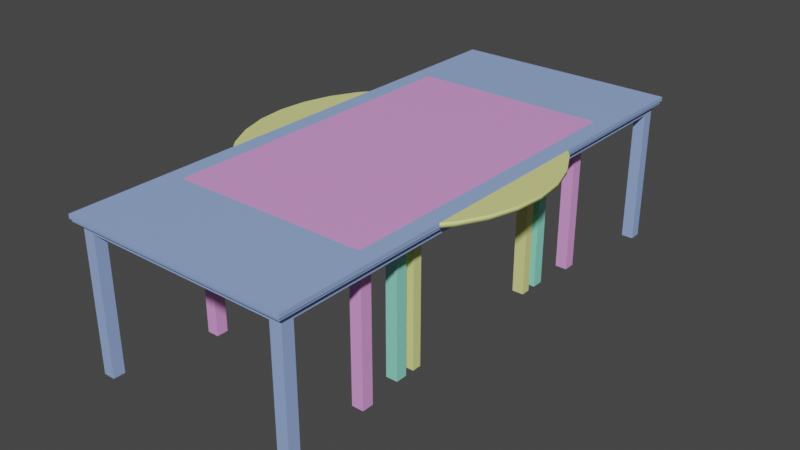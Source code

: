 # Source: Mesas.blend  (saved by Blender 2.92.15; exported with 4.5.12 LTS)
import bpy
from mathutils import Matrix  # noqa: F401  (used for matrix-valued properties, if any)

bpy.ops.wm.read_factory_settings(use_empty=True)
scene = bpy.context.scene
scene.name = 'Scene'

# ---- collections
col_collection = bpy.data.collections.new('Collection'); scene.collection.children.link(col_collection)

# ---- materials (node trees are filled in below, after node groups)
mat_mesa_redonda = bpy.data.materials.new('Mesa Redonda')
mat_mesa_redonda.use_transparent_shadow = False
mat_mesa_4_personas = bpy.data.materials.new('Mesa 4 Personas')
mat_mesa_4_personas.use_transparent_shadow = False
mat_mesa_6_personas = bpy.data.materials.new('Mesa 6 Personas')
mat_mesa_6_personas.use_transparent_shadow = False
mat_mesa_2_personas = bpy.data.materials.new('Mesa 2 Personas')
mat_mesa_2_personas.use_transparent_shadow = False
mat_mesa_2_personas.diffuse_color = (0.2803, 0.8, 0.6256, 1.0)
mat_mesa_2_personas.roughness = 0.5

# ---- material node trees
mat_mesa_redonda.use_nodes = True; mat_mesa_redonda.node_tree.nodes.clear()
_N = mat_mesa_redonda.node_tree.nodes; _L = mat_mesa_redonda.node_tree.links
n0 = _N.new('ShaderNodeBsdfPrincipled'); n0.name = 'Principled BSDF'; n0.location = (10, 300)
n0.distribution = 'GGX'
n0.subsurface_method = 'BURLEY'
n0.inputs[0].default_value = (0.783, 0.8, 0.2918, 1.0)
n0.inputs[3].default_value = 1.45
n0.inputs[27].default_value = (0.0, 0.0, 0.0, 1.0)
n0.inputs[28].default_value = 1.0
n1 = _N.new('ShaderNodeOutputMaterial'); n1.name = 'Material Output'; n1.location = (300, 300)
_L.new(n0.outputs[0], n1.inputs[0])
n1.is_active_output = True
mat_mesa_4_personas.use_nodes = True; mat_mesa_4_personas.node_tree.nodes.clear()
_N = mat_mesa_4_personas.node_tree.nodes; _L = mat_mesa_4_personas.node_tree.links
n0 = _N.new('ShaderNodeBsdfPrincipled'); n0.name = 'Principled BSDF'; n0.location = (10, 300)
n0.distribution = 'GGX'
n0.subsurface_method = 'BURLEY'
n0.inputs[0].default_value = (0.8, 0.3479, 0.791, 1.0)
n0.inputs[3].default_value = 1.45
n0.inputs[27].default_value = (0.0, 0.0, 0.0, 1.0)
n0.inputs[28].default_value = 1.0
n1 = _N.new('ShaderNodeOutputMaterial'); n1.name = 'Material Output'; n1.location = (300, 300)
_L.new(n0.outputs[0], n1.inputs[0])
n1.is_active_output = True
mat_mesa_6_personas.use_nodes = True; mat_mesa_6_personas.node_tree.nodes.clear()
_N = mat_mesa_6_personas.node_tree.nodes; _L = mat_mesa_6_personas.node_tree.links
n0 = _N.new('ShaderNodeBsdfPrincipled'); n0.name = 'Principled BSDF'; n0.location = (10, 300)
n0.distribution = 'GGX'
n0.subsurface_method = 'BURLEY'
n0.inputs[0].default_value = (0.306, 0.438, 0.8, 1.0)
n0.inputs[3].default_value = 1.45
n0.inputs[27].default_value = (0.0, 0.0, 0.0, 1.0)
n0.inputs[28].default_value = 1.0
n1 = _N.new('ShaderNodeOutputMaterial'); n1.name = 'Material Output'; n1.location = (300, 300)
_L.new(n0.outputs[0], n1.inputs[0])
n1.is_active_output = True
mat_mesa_2_personas.use_nodes = True; mat_mesa_2_personas.node_tree.nodes.clear()
_N = mat_mesa_2_personas.node_tree.nodes; _L = mat_mesa_2_personas.node_tree.links
n0 = _N.new('ShaderNodeBsdfPrincipled'); n0.name = 'Principled BSDF'; n0.location = (10, 300)
n0.distribution = 'GGX'
n0.subsurface_method = 'BURLEY'
n0.inputs[0].default_value = (0.2803, 0.8, 0.6256, 1.0)
n0.inputs[3].default_value = 1.45
n0.inputs[27].default_value = (0.0, 0.0, 0.0, 1.0)
n0.inputs[28].default_value = 1.0
n1 = _N.new('ShaderNodeOutputMaterial'); n1.name = 'Material Output'; n1.location = (300, 300)
n2 = _N.new('ShaderNodeNormalMap'); n2.name = 'Normal Map'; n2.location = (-300, -300)
n2.label = 'Normal/Map'
n2.inputs[0].default_value = 0.0
_L.new(n0.outputs[0], n1.inputs[0])
_L.new(n2.outputs[0], n0.inputs[5])
n1.is_active_output = True

# ---- world
world_world = bpy.data.worlds.new('World'); scene.world = world_world
world_world.use_nodes = True; world_world.node_tree.nodes.clear()
_N = world_world.node_tree.nodes; _L = world_world.node_tree.links
n0 = _N.new('ShaderNodeOutputWorld'); n0.name = 'World Output'; n0.location = (300, 300)
n1 = _N.new('ShaderNodeBackground'); n1.name = 'Background'; n1.location = (10, 300)
n1.inputs[0].default_value = (0.05088, 0.05088, 0.05088, 1.0)
_L.new(n1.outputs[0], n0.inputs[0])
n0.is_active_output = True
world_world.color = (0.05088, 0.05088, 0.05088)
world_world.use_sun_shadow = False
world_world.sun_shadow_jitter_overblur = 0.0

# ---- meshes
me_cube = bpy.data.meshes.new('Cube')
me_cube.from_pydata([(-0.4244, -0.4245, 0.7187), (-0.4244, 0.4245, 0.7187), (0.4244, -0.4245, 0.7187), (0.4244, 0.4245, 0.7187), (-0.401, 0.4011, 0.7059), (-0.401, -0.4011, 0.7059), (0.401, 0.4011, 0.7059), (0.401, -0.4011, 0.7059), (-0.4244, 0.4245, 0.7059), (-0.4244, -0.4245, 0.7059), (0.4244, 0.4245, 0.7059), (0.4244, -0.4245, 0.7059), (-0.401, -0.3574, 0.03872), (-0.384, 0.3841, 0.6674), (-0.401, -0.3574, 0.6674), (0.384, -0.3841, 0.6674), (-0.401, 0.4011, 0.7187), (-0.401, -0.4011, 0.7187), (0.401, 0.4011, 0.7187), (0.401, -0.4011, 0.7187), (-0.401, -0.4011, 0.03872), (-0.384, -0.3841, 0.6674), (-0.401, -0.4011, 0.6674), (0.384, 0.3841, 0.6674), (-0.3466, -0.4011, 0.03872), (-0.3466, -0.4011, 0.6674), (-0.3466, -0.3574, 0.03872), (-0.3466, -0.3574, 0.6674), (0.3466, -0.3574, 0.03872), (0.3466, -0.3574, 0.6674), (0.3466, -0.4011, 0.03872), (0.3466, -0.4011, 0.6674), (0.401, -0.4011, 0.03872), (0.401, -0.4011, 0.6674), (0.401, -0.3574, 0.03872), (0.401, -0.3574, 0.6674), (-0.401, 0.4011, 0.03872), (-0.401, 0.4011, 0.6674), (-0.401, 0.3574, 0.03872), (-0.401, 0.3574, 0.6674), (-0.3466, 0.3574, 0.03872), (-0.3466, 0.3574, 0.6674), (-0.3466, 0.4011, 0.03872), (-0.3466, 0.4011, 0.6674), (0.3466, 0.4011, 0.03872), (0.3466, 0.4011, 0.6674), (0.3466, 0.3574, 0.03872), (0.3466, 0.3574, 0.6674), (0.401, 0.3574, 0.03872), (0.401, 0.3574, 0.6674), (0.401, 0.4011, 0.03872), (0.401, 0.4011, 0.6674), (-0.401, 0.4011, 0.6674), (-0.401, -0.4011, 0.6674), (0.401, -0.4011, 0.6674), (0.401, 0.4011, 0.6674), (-0.384, 0.3841, 0.7187), (-0.384, -0.3841, 0.7187), (0.384, -0.3841, 0.7187), (0.384, 0.3841, 0.7187), (0.0, 0.685, 0.7187), (0.0, 0.685, 0.7387), (0.1336, 0.6718, 0.7187), (0.1336, 0.6718, 0.7387), (0.2621, 0.6329, 0.7187), (0.2621, 0.6329, 0.7387), (0.3806, 0.5696, 0.7187), (0.3806, 0.5696, 0.7387), (0.4844, 0.4844, 0.7187), (0.4844, 0.4844, 0.7387), (0.5696, 0.3806, 0.7187), (0.5696, 0.3806, 0.7387), (0.6329, 0.2621, 0.7187), (0.6329, 0.2621, 0.7387), (0.6718, 0.1336, 0.7187), (0.6718, 0.1336, 0.7387), (0.685, 5.172e-08, 0.7187), (0.685, 5.172e-08, 0.7387), (0.6718, -0.1336, 0.7187), (0.6718, -0.1336, 0.7387), (0.6329, -0.2621, 0.7187), (0.6329, -0.2621, 0.7387), (0.5696, -0.3806, 0.7187), (0.5696, -0.3806, 0.7387), (0.4844, -0.4844, 0.7187), (0.4844, -0.4844, 0.7387), (0.3806, -0.5696, 0.7187), (0.3806, -0.5696, 0.7387), (0.2621, -0.6329, 0.7187), (0.2621, -0.6329, 0.7387), (0.1336, -0.6718, 0.7187), (0.1336, -0.6718, 0.7387), (-2.232e-07, -0.685, 0.7187), (-2.232e-07, -0.685, 0.7387), (-0.1336, -0.6718, 0.7187), (-0.1336, -0.6718, 0.7387), (-0.2621, -0.6329, 0.7187), (-0.2621, -0.6329, 0.7387), (-0.3806, -0.5696, 0.7187), (-0.3806, -0.5696, 0.7387), (-0.4844, -0.4844, 0.7187), (-0.4844, -0.4844, 0.7387), (-0.5696, -0.3806, 0.7187), (-0.5696, -0.3806, 0.7387), (-0.6329, -0.2621, 0.7187), (-0.6329, -0.2621, 0.7387), (-0.6718, -0.1336, 0.7187), (-0.6718, -0.1336, 0.7387), (-0.685, 6.614e-07, 0.7187), (-0.685, 6.614e-07, 0.7387), (-0.6718, 0.1336, 0.7187), (-0.6718, 0.1336, 0.7387), (-0.6329, 0.2621, 0.7187), (-0.6329, 0.2621, 0.7387), (-0.5696, 0.3806, 0.7187), (-0.5696, 0.3806, 0.7387), (-0.4844, 0.4844, 0.7187), (-0.4844, 0.4844, 0.7387), (-0.3806, 0.5696, 0.7187), (-0.3806, 0.5696, 0.7387), (-0.2621, 0.6329, 0.7187), (-0.2621, 0.6329, 0.7387), (-0.1336, 0.6718, 0.7187), (-0.1336, 0.6718, 0.7387)], [], [(0, 1, 8, 9), (6, 7, 19, 18), (2, 0, 9, 11), (1, 3, 10, 8), (3, 2, 11, 10), (4, 5, 9, 8), (6, 4, 8, 10), (7, 6, 10, 11), (5, 7, 11, 9), (12, 26, 24, 20), (5, 4, 16, 17), (7, 5, 17, 19), (4, 6, 18, 16), (17, 16, 52, 53), (24, 25, 22, 20), (12, 14, 27, 26), (21, 13, 56, 57), (18, 19, 54, 55), (26, 27, 25, 24), (20, 22, 14, 12), (16, 18, 55, 52), (19, 17, 53, 54), (28, 34, 32, 30), (32, 33, 31, 30), (28, 29, 35, 34), (34, 35, 33, 32), (30, 31, 29, 28), (36, 42, 40, 38), (40, 41, 39, 38), (36, 37, 43, 42), (42, 43, 41, 40), (38, 39, 37, 36), (44, 50, 48, 46), (48, 49, 47, 46), (44, 45, 51, 50), (50, 51, 49, 48), (46, 47, 45, 44), (13, 21, 53, 52), (15, 23, 55, 54), (21, 15, 54, 53), (23, 13, 52, 55), (13, 23, 59, 56), (23, 15, 58, 59), (15, 21, 57, 58), (60, 61, 63, 62), (62, 63, 65, 64), (64, 65, 67, 66), (66, 67, 69, 68), (68, 69, 71, 70), (70, 71, 73, 72), (72, 73, 75, 74), (74, 75, 77, 76), (76, 77, 79, 78), (78, 79, 81, 80), (80, 81, 83, 82), (82, 83, 85, 84), (84, 85, 87, 86), (86, 87, 89, 88), (88, 89, 91, 90), (90, 91, 93, 92), (92, 93, 95, 94), (94, 95, 97, 96), (96, 97, 99, 98), (98, 99, 101, 100), (100, 101, 103, 102), (102, 103, 105, 104), (104, 105, 107, 106), (106, 107, 109, 108), (108, 109, 111, 110), (110, 111, 113, 112), (112, 113, 115, 114), (114, 115, 117, 116), (116, 117, 119, 118), (118, 119, 121, 120), (63, 61, 123, 121, 119, 117, 115, 113, 111, 109, 107, 105, 103, 101, 99, 97, 95, 93, 91, 89, 87, 85, 83, 81, 79, 77, 75, 73, 71, 69, 67, 65), (120, 121, 123, 122), (122, 123, 61, 60), (60, 62, 64, 66, 68, 70, 72, 74, 76, 78, 80, 82, 84, 86, 88, 90, 92, 94, 96, 98, 100, 102, 104, 106, 108, 110, 112, 114, 116, 118, 120, 122)])
me_cube.polygons.foreach_set('use_smooth', [0, 0, 0, 0, 0, 0, 0, 0, 0, 0, 0, 0, 0, 0, 0, 0, 0, 0, 0, 0, 0, 0, 0, 0, 0, 0, 0, 0, 0, 0, 0, 0, 0, 0, 0, 0, 0, 0, 0, 0, 0, 0, 0, 0, 1, 1, 1, 1, 1, 1, 1, 1, 1, 1, 1, 1, 1, 1, 1, 1, 1, 1, 1, 1, 1, 1, 1, 1, 1, 1, 1, 1, 1, 1, 0, 1, 1, 0])
_uv = me_cube.uv_layers.new(name='UVMap')
_uv.uv.foreach_set('vector', [0.9998, 0.2862, 0.9998, 0.5722, 0.9949, 0.5722, 0.9949, 0.2862, 0.04518, 0.4859, 0.04518, 0.7562, 0.04046, 0.7562, 0.04046, 0.4859, 0.9998, 0.0001521, 0.9998, 0.2862, 0.9949, 0.2862, 0.9949, 0.000163, 0.9998, 0.5722, 0.9998, 0.8583, 0.9949, 0.8583, 0.9949, 0.5722, 0.05804, 0.478, 0.05804, 0.7641, 0.05305, 0.7641, 0.05305, 0.478, 0.987, 0.5644, 0.987, 0.2941, 0.9949, 0.2862, 0.9949, 0.5722, 0.987, 0.8504, 0.987, 0.5801, 0.9949, 0.5722, 0.9949, 0.8583, 0.04518, 0.7562, 0.04518, 0.4859, 0.05305, 0.478, 0.05305, 0.7641, 0.987, 0.2783, 0.987, 0.008033, 0.9949, 0.000163, 0.9949, 0.2862, 0.4066, 0.478, 0.4251, 0.478, 0.4251, 0.4929, 0.4066, 0.4929, 0.987, 0.2941, 0.987, 0.5644, 0.9823, 0.5644, 0.9823, 0.2941, 0.987, 0.008033, 0.987, 0.2783, 0.9823, 0.2783, 0.9823, 0.00804, 0.987, 0.5801, 0.987, 0.8504, 0.9823, 0.8504, 0.9823, 0.5801, 0.9823, 0.2941, 0.9823, 0.5644, 0.965, 0.5644, 0.965, 0.2941, 0.4066, 0.5114, 0.1926, 0.5114, 0.1926, 0.4929, 0.4066, 0.4929, 0.4066, 0.5448, 0.1926, 0.5448, 0.1926, 0.5263, 0.4066, 0.5263, 0.9592, 0.2998, 0.9592, 0.5586, 0.942, 0.5586, 0.942, 0.2998, 0.04046, 0.4859, 0.04046, 0.7562, 0.02318, 0.7562, 0.02318, 0.4859, 0.4066, 0.5263, 0.1926, 0.5263, 0.1926, 0.5114, 0.4066, 0.5114, 0.4066, 0.4929, 0.1926, 0.4929, 0.1926, 0.478, 0.4066, 0.478, 0.9823, 0.5801, 0.9823, 0.8504, 0.965, 0.8504, 0.965, 0.5801, 0.9823, 0.00804, 0.9823, 0.2783, 0.965, 0.2783, 0.965, 0.008039, 0.1252, 0.6919, 0.1252, 0.7105, 0.1103, 0.7105, 0.1103, 0.6919, 0.09176, 0.6919, 0.09176, 0.478, 0.1103, 0.478, 0.1103, 0.6919, 0.05835, 0.6919, 0.05835, 0.478, 0.07687, 0.478, 0.07687, 0.6919, 0.07687, 0.6919, 0.07687, 0.478, 0.09176, 0.478, 0.09176, 0.6919, 0.1103, 0.6919, 0.1103, 0.478, 0.1252, 0.478, 0.1252, 0.6919, 0.4066, 0.5451, 0.4251, 0.5451, 0.4251, 0.56, 0.4066, 0.56, 0.4066, 0.5786, 0.1926, 0.5786, 0.1926, 0.56, 0.4066, 0.56, 0.4066, 0.612, 0.1926, 0.612, 0.1926, 0.5934, 0.4066, 0.5934, 0.4066, 0.5934, 0.1926, 0.5934, 0.1926, 0.5786, 0.4066, 0.5786, 0.4066, 0.56, 0.1926, 0.56, 0.1926, 0.5451, 0.4066, 0.5451, 0.1923, 0.6919, 0.1923, 0.7105, 0.1774, 0.7105, 0.1774, 0.6919, 0.1589, 0.6919, 0.1589, 0.478, 0.1774, 0.478, 0.1774, 0.6919, 0.1255, 0.6919, 0.1255, 0.478, 0.144, 0.478, 0.144, 0.6919, 0.144, 0.6919, 0.144, 0.478, 0.1589, 0.478, 0.1589, 0.6919, 0.1774, 0.6919, 0.1774, 0.478, 0.1923, 0.478, 0.1923, 0.6919, 0.9592, 0.5586, 0.9592, 0.2998, 0.965, 0.2941, 0.965, 0.5644, 0.01743, 0.7505, 0.01743, 0.4916, 0.02318, 0.4859, 0.02318, 0.7562, 0.9592, 0.2726, 0.9592, 0.01379, 0.965, 0.008039, 0.965, 0.2783, 0.9592, 0.8447, 0.9592, 0.5859, 0.965, 0.5801, 0.965, 0.8504, 0.9592, 0.5859, 0.9592, 0.8447, 0.9419, 0.8447, 0.9419, 0.5859, 0.01743, 0.4916, 0.01743, 0.7505, 0.0001521, 0.7505, 0.0001522, 0.4916, 0.9592, 0.01379, 0.9592, 0.2726, 0.9419, 0.2726, 0.9419, 0.01379, 0.9348, 0.2161, 0.9416, 0.2161, 0.9416, 0.2618, 0.9348, 0.2618, 0.9348, 0.2618, 0.9415, 0.2631, 0.9326, 0.3079, 0.9259, 0.3066, 0.9259, 0.3066, 0.9322, 0.3092, 0.9147, 0.3514, 0.9084, 0.3488, 0.9084, 0.3488, 0.9141, 0.3526, 0.8887, 0.3906, 0.8831, 0.3868, 0.8831, 0.3868, 0.8879, 0.3916, 0.8556, 0.4239, 0.8507, 0.4191, 0.8507, 0.4191, 0.8545, 0.4248, 0.8165, 0.4502, 0.8127, 0.4445, 0.8127, 0.4445, 0.8154, 0.4508, 0.7731, 0.4683, 0.7705, 0.462, 0.7705, 0.462, 0.7719, 0.4687, 0.727, 0.4776, 0.7257, 0.4709, 0.7257, 0.4709, 0.7257, 0.4777, 0.68, 0.4777, 0.68, 0.4709, 0.68, 0.4709, 0.6787, 0.4776, 0.6339, 0.4687, 0.6352, 0.462, 0.6352, 0.462, 0.6326, 0.4683, 0.5904, 0.4508, 0.593, 0.4445, 0.593, 0.4445, 0.5892, 0.4502, 0.5512, 0.4248, 0.555, 0.4191, 0.555, 0.4191, 0.5502, 0.4239, 0.5179, 0.3916, 0.5227, 0.3868, 0.5227, 0.3868, 0.517, 0.3906, 0.4916, 0.3526, 0.4973, 0.3488, 0.4973, 0.3488, 0.491, 0.3514, 0.4735, 0.3092, 0.4798, 0.3066, 0.4798, 0.3066, 0.4731, 0.3079, 0.4642, 0.2631, 0.4709, 0.2618, 0.4709, 0.2618, 0.4641, 0.2618, 0.4641, 0.2161, 0.4709, 0.2161, 0.4709, 0.2161, 0.4642, 0.2148, 0.4731, 0.1699, 0.4798, 0.1713, 0.4798, 0.1713, 0.4735, 0.1687, 0.491, 0.1264, 0.4973, 0.129, 0.4973, 0.129, 0.4916, 0.1253, 0.517, 0.08727, 0.5227, 0.09106, 0.5227, 0.09106, 0.5179, 0.08624, 0.5502, 0.05393, 0.555, 0.05874, 0.555, 0.05874, 0.5512, 0.05309, 0.5892, 0.0277, 0.593, 0.03336, 0.593, 0.03336, 0.5904, 0.02707, 0.6326, 0.009585, 0.6352, 0.01587, 0.6352, 0.01587, 0.6339, 0.009197, 0.6787, 0.0002828, 0.68, 0.006958, 0.68, 0.006958, 0.68, 0.0001521, 0.7257, 0.0001521, 0.7257, 0.006958, 0.7257, 0.006958, 0.727, 0.0002829, 0.7719, 0.009197, 0.7705, 0.01587, 0.7705, 0.01587, 0.7731, 0.009585, 0.8154, 0.02707, 0.8127, 0.03336, 0.8127, 0.03336, 0.8165, 0.0277, 0.8545, 0.05309, 0.8507, 0.05875, 0.8507, 0.05875, 0.8556, 0.05393, 0.8879, 0.08624, 0.8831, 0.09106, 0.8831, 0.09106, 0.8887, 0.08727, 0.9141, 0.1253, 0.9084, 0.129, 0.0001521, 0.2618, 0.0001521, 0.2161, 0.009066, 0.1713, 0.02655, 0.129, 0.05194, 0.09106, 0.08425, 0.05874, 0.1222, 0.03336, 0.1645, 0.01587, 0.2093, 0.006958, 0.255, 0.006958, 0.2998, 0.01587, 0.342, 0.03336, 0.38, 0.05874, 0.4123, 0.09106, 0.4377, 0.129, 0.4552, 0.1713, 0.4641, 0.2161, 0.4641, 0.2618, 0.4552, 0.3066, 0.4377, 0.3488, 0.4123, 0.3868, 0.38, 0.4191, 0.342, 0.4445, 0.2998, 0.462, 0.255, 0.4709, 0.2093, 0.4709, 0.1645, 0.462, 0.1222, 0.4445, 0.08425, 0.4191, 0.05194, 0.3868, 0.02655, 0.3488, 0.009067, 0.3066, 0.9084, 0.129, 0.9147, 0.1264, 0.9322, 0.1687, 0.9259, 0.1713, 0.9259, 0.1713, 0.9326, 0.1699, 0.9415, 0.2148, 0.9348, 0.2161, 0.9348, 0.2161, 0.9348, 0.2618, 0.9259, 0.3066, 0.9084, 0.3488, 0.8831, 0.3868, 0.8507, 0.4191, 0.8127, 0.4445, 0.7705, 0.462, 0.7257, 0.4709, 0.68, 0.4709, 0.6352, 0.462, 0.593, 0.4445, 0.555, 0.4191, 0.5227, 0.3868, 0.4973, 0.3488, 0.4798, 0.3066, 0.4709, 0.2618, 0.4709, 0.2161, 0.4798, 0.1713, 0.4973, 0.129, 0.5227, 0.09106, 0.555, 0.05874, 0.593, 0.03336, 0.6352, 0.01587, 0.68, 0.006958, 0.7257, 0.006958, 0.7705, 0.01587, 0.8127, 0.03336, 0.8507, 0.05875, 0.8831, 0.09106, 0.9084, 0.129, 0.9259, 0.1713])
me_cube.materials.append(mat_mesa_redonda)
me_cube.use_remesh_fix_poles = True
me_cube.use_remesh_preserve_attributes = False
me_cube.use_mirror_vertex_groups = False
me_cube.update()
me_cube_001 = bpy.data.meshes.new('Cube.001')
me_cube_001.from_pydata([(-0.4492, -0.7521, 0.68), (-0.4548, -0.7592, 0.7), (-0.4492, 0.7524, 0.68), (-0.4548, 0.7594, 0.7), (0.4485, -0.7521, 0.68), (0.4542, -0.7592, 0.7), (0.4485, 0.7524, 0.68), (0.4542, 0.7594, 0.7), (-0.4548, 0.7594, 0.68), (-0.4548, -0.7592, 0.68), (0.4542, 0.7594, 0.68), (0.4542, -0.7592, 0.68), (-0.4258, 0.7234, 0.6672), (-0.4258, -0.7231, 0.6672), (0.4252, 0.7234, 0.6672), (0.4252, -0.7231, 0.6672), (-0.4492, 0.7524, 0.6672), (-0.4492, -0.7521, 0.6672), (0.4485, 0.7524, 0.6672), (0.4485, -0.7521, 0.6672), (-0.4258, -0.6687, 3.725e-09), (-0.4088, 0.7022, 0.6287), (-0.4258, -0.6687, 0.6287), (0.4081, -0.7019, 0.6287), (-0.4258, 0.7234, 0.68), (-0.4258, -0.7231, 0.68), (0.4252, 0.7234, 0.68), (0.4252, -0.7231, 0.68), (-0.4258, -0.7231, 3.725e-09), (-0.4088, -0.7019, 0.6287), (-0.4258, -0.7231, 0.6287), (0.4081, 0.7022, 0.6287), (-0.3714, -0.7231, 3.725e-09), (-0.3714, -0.7231, 0.6287), (-0.3714, -0.6687, 3.725e-09), (-0.3714, -0.6687, 0.6287), (0.3707, -0.6687, 3.725e-09), (0.3707, -0.6687, 0.6287), (0.3707, -0.7231, 3.725e-09), (0.3707, -0.7231, 0.6287), (0.4252, -0.7231, 3.725e-09), (0.4252, -0.7231, 0.6287), (0.4252, -0.6687, 3.725e-09), (0.4252, -0.6687, 0.6287), (-0.4258, 0.7234, 3.725e-09), (-0.4258, 0.7234, 0.6287), (-0.4258, 0.669, 3.725e-09), (-0.4258, 0.669, 0.6287), (-0.3714, 0.669, 3.725e-09), (-0.3714, 0.669, 0.6287), (-0.3714, 0.7234, 3.725e-09), (-0.3714, 0.7234, 0.6287), (0.3707, 0.7234, 3.725e-09), (0.3707, 0.7234, 0.6287), (0.3707, 0.669, 3.725e-09), (0.3707, 0.669, 0.6287), (0.4252, 0.669, 3.725e-09), (0.4252, 0.669, 0.6287), (0.4252, 0.7234, 3.725e-09), (0.4252, 0.7234, 0.6287), (-0.4258, 0.7234, 0.6287), (-0.4258, -0.7231, 0.6287), (0.4252, -0.7231, 0.6287), (0.4252, 0.7234, 0.6287), (-0.4088, 0.7022, 0.68), (-0.4088, -0.7019, 0.68), (0.4081, -0.7019, 0.68), (0.4081, 0.7022, 0.68)], [], [(9, 1, 3, 8), (8, 3, 7, 10), (10, 7, 5, 11), (11, 5, 1, 9), (0, 2, 16, 17), (7, 3, 1, 5), (2, 0, 9, 8), (6, 2, 8, 10), (4, 6, 10, 11), (0, 4, 11, 9), (14, 15, 27, 26), (4, 0, 17, 19), (2, 6, 18, 16), (6, 4, 19, 18), (12, 13, 17, 16), (14, 12, 16, 18), (15, 14, 18, 19), (13, 15, 19, 17), (20, 34, 32, 28), (13, 12, 24, 25), (15, 13, 25, 27), (12, 14, 26, 24), (25, 24, 60, 61), (32, 33, 30, 28), (20, 22, 35, 34), (29, 21, 64, 65), (26, 27, 62, 63), (34, 35, 33, 32), (28, 30, 22, 20), (24, 26, 63, 60), (27, 25, 61, 62), (36, 42, 40, 38), (40, 41, 39, 38), (36, 37, 43, 42), (42, 43, 41, 40), (38, 39, 37, 36), (44, 50, 48, 46), (48, 49, 47, 46), (44, 45, 51, 50), (50, 51, 49, 48), (46, 47, 45, 44), (52, 58, 56, 54), (56, 57, 55, 54), (52, 53, 59, 58), (58, 59, 57, 56), (54, 55, 53, 52), (21, 29, 61, 60), (23, 31, 63, 62), (29, 23, 62, 61), (31, 21, 60, 63), (64, 67, 66, 65), (21, 31, 67, 64), (31, 23, 66, 67), (23, 29, 65, 66)])
_uv = me_cube_001.uv_layers.new(name='UVMap')
_uv.uv.foreach_set('vector', [0.1879, 0.5, 0.1927, 0.5, 0.1927, 0.7788, 0.1879, 0.7788, 0.1879, 0.7788, 0.1927, 0.7788, 0.1918, 0.9999, 0.1869, 0.9999, 0.1888, 8.989e-05, 0.1937, 0.0001107, 0.1937, 0.2789, 0.1888, 0.2789, 0.1888, 0.2789, 0.1937, 0.2789, 0.1927, 0.5, 0.1879, 0.5, 0.183, 0.506, 0.1831, 0.7775, 0.1784, 0.7776, 0.1783, 0.506, 0.3596, 0.7788, 0.1927, 0.7788, 0.1927, 0.5, 0.3596, 0.5, 0.1831, 0.7775, 0.183, 0.506, 0.1879, 0.5, 0.1879, 0.7788, 0.1831, 0.9985, 0.184, 0.7818, 0.1879, 0.7788, 0.1869, 0.9999, 0.1841, 0.2776, 0.184, 0.006115, 0.1888, 8.989e-05, 0.1888, 0.2789, 0.1841, 0.4986, 0.185, 0.2819, 0.1888, 0.2789, 0.1879, 0.5, 0.1746, 0.01193, 0.1747, 0.2724, 0.1701, 0.2725, 0.1701, 0.01196, 0.185, 0.2819, 0.1841, 0.4986, 0.1803, 0.4986, 0.1812, 0.2819, 0.184, 0.7818, 0.1831, 0.9985, 0.1794, 0.9985, 0.1802, 0.7818, 0.184, 0.006115, 0.1841, 0.2776, 0.1793, 0.2777, 0.1792, 0.006148, 0.1737, 0.7723, 0.1737, 0.5118, 0.1783, 0.506, 0.1784, 0.7776, 0.1724, 0.9929, 0.1732, 0.7874, 0.1802, 0.7818, 0.1794, 0.9985, 0.1747, 0.2724, 0.1746, 0.01193, 0.1792, 0.006148, 0.1793, 0.2777, 0.1733, 0.493, 0.1742, 0.2875, 0.1812, 0.2819, 0.1803, 0.4986, 0.3703, 0.3503, 0.3598, 0.3503, 0.3598, 0.3397, 0.3703, 0.3397, 0.1737, 0.5118, 0.1737, 0.7723, 0.1692, 0.7724, 0.1691, 0.5119, 0.1742, 0.2875, 0.1733, 0.493, 0.1697, 0.493, 0.1706, 0.2875, 0.1732, 0.7874, 0.1724, 0.9929, 0.1688, 0.9929, 0.1696, 0.7874, 0.1691, 0.5119, 0.1692, 0.7724, 0.16, 0.7724, 0.1599, 0.5119, 0.3703, 0.3292, 0.4924, 0.3292, 0.4924, 0.3397, 0.3703, 0.3397, 0.3703, 0.308, 0.4924, 0.308, 0.4924, 0.3186, 0.3703, 0.3186, 0.1554, 0.5174, 0.1555, 0.7686, 0.1463, 0.7686, 0.1462, 0.5174, 0.1701, 0.01196, 0.1701, 0.2725, 0.1609, 0.2725, 0.1608, 0.01197, 0.3703, 0.3186, 0.4924, 0.3186, 0.4924, 0.3292, 0.3703, 0.3292, 0.3703, 0.3397, 0.4924, 0.3397, 0.4924, 0.3503, 0.3703, 0.3503, 0.1696, 0.7874, 0.1688, 0.9929, 0.1564, 0.9928, 0.1572, 0.7874, 0.1706, 0.2875, 0.1697, 0.493, 0.1573, 0.4929, 0.1582, 0.2875, 0.3703, 0.1751, 0.3598, 0.1751, 0.3598, 0.1645, 0.3703, 0.1645, 0.3703, 0.154, 0.4924, 0.154, 0.4924, 0.1645, 0.3703, 0.1645, 0.3703, 0.1328, 0.4924, 0.1328, 0.4924, 0.1434, 0.3703, 0.1434, 0.3703, 0.1434, 0.4924, 0.1434, 0.4924, 0.154, 0.3703, 0.154, 0.3703, 0.1645, 0.4924, 0.1645, 0.4924, 0.1751, 0.3703, 0.1751, 0.402, 0.1221, 0.402, 0.1327, 0.3915, 0.1327, 0.3915, 0.1221, 0.3809, 0.1221, 0.3809, 8.993e-05, 0.3915, 8.995e-05, 0.3915, 0.1221, 0.3598, 0.1221, 0.3598, 8.989e-05, 0.3703, 8.992e-05, 0.3703, 0.1221, 0.3703, 0.1221, 0.3703, 8.992e-05, 0.3809, 8.993e-05, 0.3809, 0.1221, 0.3915, 0.1221, 0.3915, 8.995e-05, 0.402, 8.995e-05, 0.402, 0.1221, 0.402, 0.2973, 0.402, 0.3079, 0.3915, 0.3079, 0.3915, 0.2973, 0.3809, 0.2973, 0.3809, 0.1753, 0.3915, 0.1753, 0.3915, 0.2973, 0.3598, 0.2973, 0.3598, 0.1753, 0.3703, 0.1753, 0.3703, 0.2973, 0.3703, 0.2973, 0.3703, 0.1753, 0.3809, 0.1753, 0.3809, 0.2973, 0.3915, 0.2973, 0.3915, 0.1753, 0.402, 0.1753, 0.402, 0.2973, 0.1555, 0.7686, 0.1554, 0.5174, 0.1599, 0.5119, 0.16, 0.7724, 0.1565, 0.2687, 0.1563, 0.01754, 0.1608, 0.01197, 0.1609, 0.2725, 0.1522, 0.4888, 0.1531, 0.2916, 0.1582, 0.2875, 0.1573, 0.4929, 0.1513, 0.9887, 0.1521, 0.7915, 0.1572, 0.7874, 0.1564, 0.9928, 0.1463, 0.7686, 0.0002045, 0.7687, 8.989e-05, 0.5175, 0.1462, 0.5174, 0.1521, 0.7915, 0.1513, 0.9887, 0.1389, 0.9886, 0.1397, 0.7914, 0.1563, 0.01754, 0.1565, 0.2687, 0.1473, 0.2687, 0.1472, 0.01755, 0.1531, 0.2916, 0.1522, 0.4888, 0.1399, 0.4887, 0.1407, 0.2915])
me_cube_001.materials.append(mat_mesa_4_personas)
me_cube_001.use_remesh_fix_poles = True
me_cube_001.use_remesh_preserve_attributes = False
me_cube_001.use_mirror_vertex_groups = False
me_cube_001.update()
me_cube_003 = bpy.data.meshes.new('Cube.003')
me_cube_003.from_pydata([(-0.5294, -1.213, 0.7029), (-0.535, -1.22, 0.7229), (-0.5294, 1.213, 0.7029), (-0.535, 1.22, 0.7229), (0.5294, -1.213, 0.7029), (0.535, -1.22, 0.7229), (0.5294, 1.213, 0.7029), (0.535, 1.22, 0.7229), (-0.535, 1.22, 0.7029), (-0.535, -1.22, 0.7029), (0.535, 1.22, 0.7029), (0.535, -1.22, 0.7029), (-0.506, 1.184, 0.6901), (-0.506, -1.184, 0.6901), (0.506, 1.184, 0.6901), (0.506, -1.184, 0.6901), (-0.5294, 1.213, 0.6901), (-0.5294, -1.213, 0.6901), (0.5294, 1.213, 0.6901), (0.5294, -1.213, 0.6901), (-0.506, -1.13, -5.96e-08), (-0.489, 1.163, 0.6516), (-0.506, -1.13, 0.6516), (0.489, -1.163, 0.6516), (-0.506, 1.184, 0.7029), (-0.506, -1.184, 0.7029), (0.506, 1.184, 0.7029), (0.506, -1.184, 0.7029), (-0.506, -1.184, -5.96e-08), (-0.489, -1.163, 0.6516), (-0.506, -1.184, 0.6516), (0.489, 1.163, 0.6516), (-0.4516, -1.184, -5.96e-08), (-0.4516, -1.184, 0.6516), (-0.4516, -1.13, -5.96e-08), (-0.4516, -1.13, 0.6516), (0.4516, -1.13, -5.96e-08), (0.4516, -1.13, 0.6516), (0.4516, -1.184, -5.96e-08), (0.4516, -1.184, 0.6516), (0.506, -1.184, -5.96e-08), (0.506, -1.184, 0.6516), (0.506, -1.13, -5.96e-08), (0.506, -1.13, 0.6516), (-0.506, 1.184, -5.96e-08), (-0.506, 1.184, 0.6516), (-0.506, 1.13, -5.96e-08), (-0.506, 1.13, 0.6516), (-0.4516, 1.13, -5.96e-08), (-0.4516, 1.13, 0.6516), (-0.4516, 1.184, -5.96e-08), (-0.4516, 1.184, 0.6516), (0.4516, 1.184, -5.96e-08), (0.4516, 1.184, 0.6516), (0.4516, 1.13, -5.96e-08), (0.4516, 1.13, 0.6516), (0.506, 1.13, -5.96e-08), (0.506, 1.13, 0.6516), (0.506, 1.184, -5.96e-08), (0.506, 1.184, 0.6516), (-0.506, 1.184, 0.6516), (-0.506, -1.184, 0.6516), (0.506, -1.184, 0.6516), (0.506, 1.184, 0.6516), (-0.489, 1.163, 0.7029), (-0.489, -1.163, 0.7029), (0.489, -1.163, 0.7029), (0.489, 1.163, 0.7029)], [], [(9, 1, 3, 8), (8, 3, 7, 10), (10, 7, 5, 11), (11, 5, 1, 9), (0, 2, 16, 17), (7, 3, 1, 5), (2, 0, 9, 8), (6, 2, 8, 10), (4, 6, 10, 11), (0, 4, 11, 9), (14, 15, 27, 26), (4, 0, 17, 19), (2, 6, 18, 16), (6, 4, 19, 18), (12, 13, 17, 16), (14, 12, 16, 18), (15, 14, 18, 19), (13, 15, 19, 17), (20, 34, 32, 28), (13, 12, 24, 25), (15, 13, 25, 27), (12, 14, 26, 24), (25, 24, 60, 61), (32, 33, 30, 28), (20, 22, 35, 34), (29, 21, 64, 65), (26, 27, 62, 63), (34, 35, 33, 32), (28, 30, 22, 20), (24, 26, 63, 60), (27, 25, 61, 62), (36, 42, 40, 38), (40, 41, 39, 38), (36, 37, 43, 42), (42, 43, 41, 40), (38, 39, 37, 36), (44, 50, 48, 46), (48, 49, 47, 46), (44, 45, 51, 50), (50, 51, 49, 48), (46, 47, 45, 44), (52, 58, 56, 54), (56, 57, 55, 54), (52, 53, 59, 58), (58, 59, 57, 56), (54, 55, 53, 52), (21, 29, 61, 60), (23, 31, 63, 62), (29, 23, 62, 61), (31, 21, 60, 63), (64, 67, 66, 65), (21, 31, 67, 64), (31, 23, 66, 67), (23, 29, 65, 66)])
_uv = me_cube_003.uv_layers.new(name='UVMap')
_uv.uv.foreach_set('vector', [0.1317, 0.5, 0.1363, 0.5, 0.1363, 0.7586, 0.1317, 0.7585, 0.1317, 0.7585, 0.1363, 0.7586, 0.134, 0.9999, 0.1295, 0.9999, 0.134, 6.925e-05, 0.1385, 0.000111, 0.1385, 0.2586, 0.134, 0.2586, 0.134, 0.2586, 0.1385, 0.2586, 0.1363, 0.5, 0.1317, 0.5, 0.1272, 0.5056, 0.1273, 0.7578, 0.1229, 0.7579, 0.1228, 0.5056, 0.2496, 0.7586, 0.1363, 0.7586, 0.1363, 0.5, 0.2496, 0.5, 0.1273, 0.7578, 0.1272, 0.5056, 0.1317, 0.5, 0.1317, 0.7585, 0.1254, 0.9986, 0.1275, 0.7618, 0.1317, 0.7585, 0.1295, 0.9999, 0.1296, 0.2579, 0.1295, 0.005667, 0.134, 6.925e-05, 0.134, 0.2586, 0.1276, 0.4987, 0.1298, 0.2619, 0.134, 0.2586, 0.1317, 0.5, 0.1207, 0.01112, 0.1209, 0.255, 0.1166, 0.255, 0.1165, 0.01115, 0.1298, 0.2619, 0.1276, 0.4987, 0.1235, 0.4987, 0.1256, 0.2619, 0.1275, 0.7618, 0.1254, 0.9986, 0.1212, 0.9986, 0.1234, 0.7618, 0.1295, 0.005667, 0.1296, 0.2579, 0.1252, 0.258, 0.1251, 0.005703, 0.1186, 0.7549, 0.1185, 0.511, 0.1228, 0.5056, 0.1229, 0.7579, 0.1148, 0.9933, 0.1168, 0.767, 0.1234, 0.7618, 0.1212, 0.9986, 0.1209, 0.255, 0.1207, 0.01112, 0.1251, 0.005703, 0.1252, 0.258, 0.117, 0.4934, 0.1191, 0.2671, 0.1256, 0.2619, 0.1235, 0.4987, 0.2565, 0.02686, 0.2498, 0.02686, 0.2498, 0.02016, 0.2565, 0.02016, 0.1185, 0.511, 0.1186, 0.7549, 0.1144, 0.7549, 0.1142, 0.5111, 0.1191, 0.2671, 0.117, 0.4934, 0.1131, 0.4934, 0.1151, 0.2671, 0.1168, 0.767, 0.1148, 0.9933, 0.1108, 0.9933, 0.1129, 0.767, 0.1142, 0.5111, 0.1144, 0.7549, 0.1091, 0.7549, 0.109, 0.5111, 0.2565, 0.01346, 0.3366, 0.01346, 0.3366, 0.02016, 0.2565, 0.02016, 0.2565, 6.925e-05, 0.3366, 6.942e-05, 0.3366, 0.006766, 0.2565, 0.006766, 0.1047, 0.5163, 0.1049, 0.7528, 0.0997, 0.7528, 0.09953, 0.5163, 0.1165, 0.01115, 0.1166, 0.255, 0.1113, 0.255, 0.1112, 0.01115, 0.2565, 0.006766, 0.3366, 0.006766, 0.3366, 0.01346, 0.2565, 0.01346, 0.2565, 0.02016, 0.3366, 0.02016, 0.3366, 0.02686, 0.2565, 0.02686, 0.1129, 0.767, 0.1108, 0.9933, 0.09936, 0.9932, 0.1014, 0.7669, 0.1151, 0.2671, 0.1131, 0.4934, 0.1016, 0.4933, 0.1037, 0.267, 0.2766, 0.161, 0.2766, 0.1677, 0.2699, 0.1677, 0.2699, 0.161, 0.2632, 0.161, 0.2632, 0.08085, 0.2699, 0.08085, 0.2699, 0.161, 0.2498, 0.161, 0.2498, 0.08085, 0.2565, 0.08085, 0.2565, 0.161, 0.2565, 0.161, 0.2565, 0.08085, 0.2632, 0.08085, 0.2632, 0.161, 0.2699, 0.161, 0.2699, 0.08085, 0.2766, 0.08085, 0.2766, 0.161, 0.2565, 0.05378, 0.2498, 0.05378, 0.2498, 0.04709, 0.2565, 0.04709, 0.2565, 0.04039, 0.3366, 0.04039, 0.3366, 0.04709, 0.2565, 0.04709, 0.2565, 0.02699, 0.3366, 0.027, 0.3366, 0.03369, 0.2565, 0.03369, 0.2565, 0.03369, 0.3366, 0.03369, 0.3366, 0.04039, 0.2565, 0.04039, 0.2565, 0.04709, 0.3366, 0.04709, 0.3366, 0.05378, 0.2565, 0.05378, 0.2565, 0.08071, 0.2498, 0.08071, 0.2498, 0.07401, 0.2565, 0.07401, 0.2565, 0.06731, 0.3366, 0.06731, 0.3366, 0.07401, 0.2565, 0.07401, 0.2565, 0.05392, 0.3366, 0.05392, 0.3366, 0.06062, 0.2565, 0.06062, 0.2565, 0.06062, 0.3366, 0.06062, 0.3366, 0.06731, 0.2565, 0.06731, 0.2565, 0.07401, 0.3366, 0.07401, 0.3366, 0.08071, 0.2565, 0.08071, 0.1049, 0.7528, 0.1047, 0.5163, 0.109, 0.5111, 0.1091, 0.7549, 0.1071, 0.2529, 0.107, 0.01641, 0.1112, 0.01115, 0.1113, 0.255, 0.09689, 0.4894, 0.09888, 0.2707, 0.1037, 0.267, 0.1016, 0.4933, 0.09465, 0.9893, 0.09664, 0.7706, 0.1014, 0.7669, 0.09936, 0.9932, 0.0997, 0.7528, 0.0002395, 0.7529, 6.925e-05, 0.5164, 0.09953, 0.5163, 0.09664, 0.7706, 0.09465, 0.9893, 0.08318, 0.9892, 0.08518, 0.7705, 0.107, 0.01641, 0.1071, 0.2529, 0.1019, 0.2529, 0.1018, 0.01641, 0.09888, 0.2707, 0.09689, 0.4894, 0.08542, 0.4893, 0.08741, 0.2706])
me_cube_003.materials.append(mat_mesa_6_personas)
me_cube_003.use_remesh_fix_poles = True
me_cube_003.use_remesh_preserve_attributes = False
me_cube_003.use_mirror_vertex_groups = False
me_cube_003.update()
me_cube_004 = bpy.data.meshes.new('Cube.004')
me_cube_004.from_pydata([(-0.4244, -0.528, 0.7187), (-0.43, -0.535, 0.7387), (-0.4244, 0.528, 0.7187), (-0.43, 0.535, 0.7387), (0.4244, -0.528, 0.7187), (0.43, -0.535, 0.7387), (0.4244, 0.528, 0.7187), (0.43, 0.535, 0.7387), (-0.43, 0.535, 0.7187), (-0.43, -0.535, 0.7187), (0.43, 0.535, 0.7187), (0.43, -0.535, 0.7187), (-0.401, 0.4989, 0.7059), (-0.401, -0.4989, 0.7059), (0.401, 0.4989, 0.7059), (0.401, -0.4989, 0.7059), (-0.4244, 0.528, 0.7059), (-0.4244, -0.528, 0.7059), (0.4244, 0.528, 0.7059), (0.4244, -0.528, 0.7059), (-0.401, -0.4445, 0.03872), (-0.384, 0.4777, 0.6674), (-0.401, -0.4445, 0.6674), (0.384, -0.4777, 0.6674), (-0.401, 0.4989, 0.7187), (-0.401, -0.4989, 0.7187), (0.401, 0.4989, 0.7187), (0.401, -0.4989, 0.7187), (-0.401, -0.4989, 0.03872), (-0.384, -0.4777, 0.6674), (-0.401, -0.4989, 0.6674), (0.384, 0.4777, 0.6674), (-0.3466, -0.4989, 0.03872), (-0.3466, -0.4989, 0.6674), (-0.3466, -0.4445, 0.03872), (-0.3466, -0.4445, 0.6674), (0.3466, -0.4445, 0.03872), (0.3466, -0.4445, 0.6674), (0.3466, -0.4989, 0.03872), (0.3466, -0.4989, 0.6674), (0.401, -0.4989, 0.03872), (0.401, -0.4989, 0.6674), (0.401, -0.4445, 0.03872), (0.401, -0.4445, 0.6674), (-0.401, 0.4989, 0.03872), (-0.401, 0.4989, 0.6674), (-0.401, 0.4445, 0.03872), (-0.401, 0.4445, 0.6674), (-0.3466, 0.4445, 0.03872), (-0.3466, 0.4445, 0.6674), (-0.3466, 0.4989, 0.03872), (-0.3466, 0.4989, 0.6674), (0.3466, 0.4989, 0.03872), (0.3466, 0.4989, 0.6674), (0.3466, 0.4445, 0.03872), (0.3466, 0.4445, 0.6674), (0.401, 0.4445, 0.03872), (0.401, 0.4445, 0.6674), (0.401, 0.4989, 0.03872), (0.401, 0.4989, 0.6674), (-0.401, 0.4989, 0.6674), (-0.401, -0.4989, 0.6674), (0.401, -0.4989, 0.6674), (0.401, 0.4989, 0.6674), (-0.384, 0.4777, 0.7187), (-0.384, -0.4777, 0.7187), (0.384, -0.4777, 0.7187), (0.384, 0.4777, 0.7187)], [], [(9, 1, 3, 8), (8, 3, 7, 10), (10, 7, 5, 11), (11, 5, 1, 9), (0, 2, 16, 17), (7, 3, 1, 5), (2, 0, 9, 8), (6, 2, 8, 10), (4, 6, 10, 11), (0, 4, 11, 9), (14, 15, 27, 26), (4, 0, 17, 19), (2, 6, 18, 16), (6, 4, 19, 18), (12, 13, 17, 16), (14, 12, 16, 18), (15, 14, 18, 19), (13, 15, 19, 17), (20, 34, 32, 28), (13, 12, 24, 25), (15, 13, 25, 27), (12, 14, 26, 24), (25, 24, 60, 61), (32, 33, 30, 28), (20, 22, 35, 34), (29, 21, 64, 65), (26, 27, 62, 63), (34, 35, 33, 32), (28, 30, 22, 20), (24, 26, 63, 60), (27, 25, 61, 62), (36, 42, 40, 38), (40, 41, 39, 38), (36, 37, 43, 42), (42, 43, 41, 40), (38, 39, 37, 36), (44, 50, 48, 46), (48, 49, 47, 46), (44, 45, 51, 50), (50, 51, 49, 48), (46, 47, 45, 44), (52, 58, 56, 54), (56, 57, 55, 54), (52, 53, 59, 58), (58, 59, 57, 56), (54, 55, 53, 52), (21, 29, 61, 60), (23, 31, 63, 62), (29, 23, 62, 61), (31, 21, 60, 63), (64, 67, 66, 65), (21, 31, 67, 64), (31, 23, 66, 67), (23, 29, 65, 66)])
me_cube_004.polygons.foreach_set('use_smooth', [True] * 54)
_k = set([(0, 2), (0, 4), (0, 17), (1, 3), (1, 5), (1, 9), (2, 6), (2, 16), (3, 7), (3, 8), (4, 6), (4, 19), (5, 7), (5, 11), (6, 18), (7, 10), (8, 9), (8, 10), (9, 11), (10, 11), (12, 13), (12, 14), (12, 24), (13, 15), (13, 25), (14, 15), (14, 26), (15, 27), (16, 17), (16, 18), (17, 19), (18, 19), (20, 22), (20, 28), (20, 34), (21, 29), (21, 31), (21, 64), (23, 29), (23, 31), (23, 66), (24, 25), (24, 26), (24, 60), (25, 27), (25, 61), (26, 27), (26, 63), (27, 62), (28, 30), (28, 32), (29, 65), (31, 67), (32, 33), (32, 34), (34, 35), (36, 37), (36, 38), (36, 42), (38, 39), (38, 40), (40, 41), (40, 42), (42, 43), (44, 45), (44, 46), (44, 50), (46, 47), (46, 48), (48, 49), (48, 50), (50, 51), (52, 53), (52, 54), (52, 58), (54, 55), (54, 56), (56, 57), (56, 58), (58, 59), (60, 61), (60, 63), (61, 62), (62, 63), (64, 65), (64, 67), (65, 66), (66, 67)])
me_cube_004.attributes.new('sharp_edge', 'BOOLEAN', 'EDGE').data.foreach_set('value', [ (min(e.vertices), max(e.vertices)) in _k for e in me_cube_004.edges])
_uv = me_cube_004.uv_layers.new(name='UVMap')
_uv.uv.foreach_set('vector', [0.2464, 0.5, 0.2516, 0.5, 0.2516, 0.7772, 0.2464, 0.7772, 0.2464, 0.7772, 0.2516, 0.7772, 0.2516, 0.9999, 0.2464, 0.9999, 0.2464, 0.0001091, 0.2516, 0.0001091, 0.2516, 0.2773, 0.2464, 0.2773, 0.2464, 0.2773, 0.2516, 0.2773, 0.2516, 0.5, 0.2464, 0.5, 0.2416, 0.506, 0.2417, 0.7754, 0.237, 0.7754, 0.2369, 0.506, 0.4744, 0.7772, 0.2516, 0.7772, 0.2516, 0.5, 0.4744, 0.5, 0.2417, 0.7754, 0.2416, 0.506, 0.2464, 0.5, 0.2464, 0.7772, 0.2426, 0.9985, 0.2426, 0.7803, 0.2464, 0.7772, 0.2464, 0.9999, 0.2417, 0.2755, 0.2416, 0.006088, 0.2464, 0.0001091, 0.2464, 0.2773, 0.2426, 0.4986, 0.2426, 0.2804, 0.2464, 0.2773, 0.2464, 0.5, 0.231, 0.01353, 0.231, 0.2681, 0.2266, 0.2681, 0.2265, 0.01354, 0.2426, 0.2804, 0.2426, 0.4986, 0.2388, 0.4986, 0.2388, 0.2804, 0.2426, 0.7803, 0.2426, 0.9985, 0.2388, 0.9985, 0.2388, 0.7803, 0.2416, 0.006088, 0.2417, 0.2755, 0.237, 0.2755, 0.2369, 0.00611, 0.231, 0.768, 0.231, 0.5134, 0.2369, 0.506, 0.237, 0.7754, 0.2313, 0.9925, 0.2313, 0.7863, 0.2388, 0.7803, 0.2388, 0.9985, 0.231, 0.2681, 0.231, 0.01353, 0.2369, 0.00611, 0.237, 0.2755, 0.2313, 0.4926, 0.2313, 0.2864, 0.2388, 0.2804, 0.2388, 0.4986, 0.5313, 0.3422, 0.5313, 0.3564, 0.5171, 0.3564, 0.5171, 0.3422, 0.231, 0.5134, 0.231, 0.768, 0.2266, 0.768, 0.2265, 0.5135, 0.2313, 0.2864, 0.2313, 0.4926, 0.2277, 0.4926, 0.2277, 0.2864, 0.2313, 0.7863, 0.2313, 0.9925, 0.2277, 0.9925, 0.2277, 0.7863, 0.2265, 0.5135, 0.2266, 0.768, 0.2135, 0.768, 0.2135, 0.5135, 0.503, 0.3422, 0.503, 0.1784, 0.5171, 0.1784, 0.5171, 0.3422, 0.4746, 0.3422, 0.4746, 0.1784, 0.4888, 0.1784, 0.4888, 0.3422, 0.2091, 0.5189, 0.2092, 0.7626, 0.1961, 0.7626, 0.196, 0.5189, 0.2265, 0.01354, 0.2266, 0.2681, 0.2135, 0.2682, 0.2134, 0.01355, 0.4888, 0.3422, 0.4888, 0.1784, 0.503, 0.1784, 0.503, 0.3422, 0.5171, 0.3422, 0.5171, 0.1784, 0.5313, 0.1784, 0.5313, 0.3422, 0.2277, 0.7863, 0.2277, 0.9925, 0.2145, 0.9925, 0.2145, 0.7863, 0.2277, 0.2864, 0.2277, 0.4926, 0.2145, 0.4926, 0.2145, 0.2864, 0.6384, 0.5349, 0.6526, 0.5349, 0.6526, 0.5491, 0.6384, 0.5491, 0.6384, 0.5633, 0.4746, 0.5633, 0.4746, 0.5491, 0.6384, 0.5491, 0.6384, 0.5917, 0.4746, 0.5917, 0.4746, 0.5775, 0.6384, 0.5775, 0.6384, 0.5775, 0.4746, 0.5775, 0.4746, 0.5633, 0.6384, 0.5633, 0.6384, 0.5491, 0.4746, 0.5491, 0.4746, 0.5349, 0.6384, 0.5349, 0.5313, 0.5205, 0.5313, 0.5347, 0.5171, 0.5347, 0.5171, 0.5205, 0.503, 0.5205, 0.503, 0.3566, 0.5171, 0.3566, 0.5171, 0.5205, 0.4746, 0.5205, 0.4746, 0.3566, 0.4888, 0.3566, 0.4888, 0.5205, 0.4888, 0.5205, 0.4888, 0.3566, 0.503, 0.3566, 0.503, 0.5205, 0.5171, 0.5205, 0.5171, 0.3566, 0.5313, 0.3566, 0.5313, 0.5205, 0.4746, 0.0143, 0.4746, 0.0001091, 0.4888, 0.0001091, 0.4888, 0.0143, 0.503, 0.0143, 0.503, 0.1782, 0.4888, 0.1782, 0.4888, 0.0143, 0.5313, 0.0143, 0.5313, 0.1782, 0.5171, 0.1782, 0.5171, 0.0143, 0.5171, 0.0143, 0.5171, 0.1782, 0.503, 0.1782, 0.503, 0.0143, 0.4888, 0.0143, 0.4888, 0.1782, 0.4746, 0.1782, 0.4746, 0.0143, 0.2092, 0.7626, 0.2091, 0.5189, 0.2135, 0.5135, 0.2135, 0.768, 0.2092, 0.2627, 0.2091, 0.01896, 0.2134, 0.01355, 0.2135, 0.2682, 0.2091, 0.4882, 0.2091, 0.2908, 0.2145, 0.2864, 0.2145, 0.4926, 0.2091, 0.9881, 0.2091, 0.7907, 0.2145, 0.7863, 0.2145, 0.9925, 0.1961, 0.7626, 0.0001734, 0.7627, 0.0001091, 0.5189, 0.196, 0.5189, 0.2091, 0.7907, 0.2091, 0.9881, 0.1959, 0.9881, 0.1959, 0.7907, 0.2091, 0.01896, 0.2092, 0.2627, 0.1961, 0.2627, 0.196, 0.01897, 0.2091, 0.2908, 0.2091, 0.4882, 0.1959, 0.4882, 0.1959, 0.2908])
me_cube_004.materials.append(mat_mesa_2_personas)
me_cube_004.use_remesh_fix_poles = True
me_cube_004.use_remesh_preserve_attributes = False
me_cube_004.use_mirror_vertex_groups = False
me_cube_004.update()
me_cube_004.normals_split_custom_set([tuple(v) for v in zip(*[iter([-1.0, 0.0, 0.0, -1.0, 0.0, 0.0, -1.0, 0.0, 0.0, -1.0, 0.0, 0.0, 0.0, 1.0, 0.0, 0.0, 1.0, 0.0, 0.0, 1.0, 0.0, 0.0, 1.0, 0.0, 1.0, 0.0, 0.0, 1.0, 0.0, 0.0, 1.0, 0.0, 0.0, 1.0, 0.0, 0.0, 0.0, -1.0, 0.0, 0.0, -1.0, 0.0, 0.0, -1.0, 0.0, 0.0, -1.0, 0.0, -1.0, 0.0, 0.0, -1.0, 0.0, 0.0, -1.0, 0.0, 0.0, -1.0, 0.0, 0.0, 0.0, 0.0, 1.0, 0.0, 0.0, 1.0, 0.0, 0.0, 1.0, 0.0, 0.0, 1.0, -5.205e-06, 0.0, -1.0, -5.205e-06, 0.0, -1.0, -4.29e-06, 0.0, -1.0, -4.29e-06, 0.0, -1.0, 5.205e-06, 0.0, -1.0, -5.205e-06, 0.0, -1.0, -4.29e-06, 0.0, -1.0, 4.29e-06, 0.0, -1.0, 5.205e-06, 0.0, -1.0, 5.205e-06, 0.0, -1.0, 4.29e-06, 0.0, -1.0, 4.29e-06, 0.0, -1.0, -5.205e-06, 0.0, -1.0, 5.205e-06, 0.0, -1.0, 4.29e-06, 0.0, -1.0, -4.29e-06, 0.0, -1.0, -1.0, 0.0, 0.0, -1.0, 0.0, 0.0, -1.0, 0.0, 0.0, -1.0, 0.0, 0.0, 0.0, -1.0, 0.0, 0.0, -1.0, 0.0, 0.0, -1.0, 0.0, 0.0, -1.0, 0.0, 0.0, 1.0, 0.0, 0.0, 1.0, 0.0, 0.0, 1.0, 0.0, 0.0, 1.0, 0.0, 1.0, 0.0, 0.0, 1.0, 0.0, 0.0, 1.0, 0.0, 0.0, 1.0, 0.0, 0.0, 0.0, 0.0, -1.0, 0.0, 0.0, -1.0, 0.0, 0.0, -1.0, 0.0, 0.0, -1.0, 0.0, 0.0, -1.0, 0.0, 0.0, -1.0, 0.0, 0.0, -1.0, 0.0, 0.0, -1.0, 0.0, 0.0, -1.0, 0.0, 0.0, -1.0, 0.0, 0.0, -1.0, 0.0, 0.0, -1.0, 0.0, 0.0, -1.0, 0.0, 0.0, -1.0, 0.0, 0.0, -1.0, 0.0, 0.0, -1.0, 0.0, 0.0, -1.0, 0.0, 0.0, -1.0, 0.0, 0.0, -1.0, 0.0, 0.0, -1.0, 1.0, 0.0, 0.0, 1.0, 0.0, 0.0, 1.0, 0.0, 0.0, 1.0, 0.0, 0.0, 0.0, 1.0, 0.0, 0.0, 1.0, 0.0, 0.0, 1.0, 0.0, 0.0, 1.0, 0.0, 0.0, -1.0, 0.0, 0.0, -1.0, 0.0, 0.0, -1.0, 0.0, 0.0, -1.0, 0.0, -1.0, 0.0, 0.0, -1.0, 0.0, 0.0, -1.0, 0.0, 0.0, -1.0, 0.0, 0.0, 0.0, -1.0, 0.0, 0.0, -1.0, 0.0, 0.0, -1.0, 0.0, 0.0, -1.0, 0.0, 0.0, 1.0, 0.0, 0.0, 1.0, 0.0, 0.0, 1.0, 0.0, 0.0, 1.0, 0.0, 1.0, 0.0, 0.0, 1.0, 0.0, 0.0, 1.0, 0.0, 0.0, 1.0, 0.0, 0.0, 1.0, 0.0, 0.0, 1.0, 0.0, 0.0, 1.0, 0.0, 0.0, 1.0, 0.0, 0.0, 1.0, 0.0, 0.0, 1.0, 0.0, 0.0, 1.0, 0.0, 0.0, 1.0, 0.0, 0.0, -1.0, 0.0, 0.0, -1.0, 0.0, 0.0, -1.0, 0.0, 0.0, -1.0, 0.0, 0.0, 0.0, 1.0, 0.0, 0.0, 1.0, 0.0, 0.0, 1.0, 0.0, 0.0, 1.0, 0.0, 0.0, -1.0, 0.0, 0.0, -1.0, 0.0, 0.0, -1.0, 0.0, 0.0, -1.0, 0.0, 0.0, 0.0, -1.0, 0.0, 0.0, -1.0, 0.0, 0.0, -1.0, 0.0, 0.0, -1.0, 0.0, -1.0, 0.0, 0.0, -1.0, 0.0, 0.0, -1.0, 0.0, 0.0, -1.0, 0.0, 0.0, 1.0, 0.0, 0.0, 1.0, 0.0, 0.0, 1.0, 0.0, 0.0, 1.0, 0.0, 1.0, 0.0, 0.0, 1.0, 0.0, 0.0, 1.0, 0.0, 0.0, 1.0, 0.0, 0.0, -1.0, 0.0, 0.0, -1.0, 0.0, 0.0, -1.0, 0.0, 0.0, -1.0, 0.0, 0.0, 0.0, 0.0, -1.0, 0.0, 0.0, -1.0, 0.0, 0.0, -1.0, 0.0, 0.0, -1.0, 0.0, -1.0, 0.0, 0.0, -1.0, 0.0, 0.0, -1.0, 0.0, 0.0, -1.0, 0.0, 0.0, 1.0, 0.0, 0.0, 1.0, 0.0, 0.0, 1.0, 0.0, 0.0, 1.0, 0.0, 1.0, 0.0, 0.0, 1.0, 0.0, 0.0, 1.0, 0.0, 0.0, 1.0, 0.0, 0.0, -1.0, 0.0, 0.0, -1.0, 0.0, 0.0, -1.0, 0.0, 0.0, -1.0, 0.0, 0.0, 0.0, 0.0, -1.0, 0.0, 0.0, -1.0, 0.0, 0.0, -1.0, 0.0, 0.0, -1.0, 0.0, -1.0, 0.0, 0.0, -1.0, 0.0, 0.0, -1.0, 0.0, 0.0, -1.0, 0.0, 0.0, 1.0, 0.0, 0.0, 1.0, 0.0, 0.0, 1.0, 0.0, 0.0, 1.0, 0.0, 1.0, 0.0, 0.0, 1.0, 0.0, 0.0, 1.0, 0.0, 0.0, 1.0, 0.0, 0.0, -1.0, 0.0, 0.0, -1.0, 0.0, 0.0, -1.0, 0.0, 0.0, -1.0, 0.0, 0.0, -1.872e-06, 0.0, -1.0, -1.872e-06, 0.0, -1.0, -1.543e-06, 0.0, -1.0, -1.543e-06, 0.0, -1.0, 1.872e-06, 0.0, -1.0, 1.872e-06, 0.0, -1.0, 1.543e-06, 0.0, -1.0, 1.543e-06, 0.0, -1.0, -1.872e-06, 0.0, -1.0, 1.872e-06, 0.0, -1.0, 1.543e-06, 0.0, -1.0, -1.543e-06, 0.0, -1.0, 1.872e-06, 0.0, -1.0, -1.872e-06, 0.0, -1.0, -1.543e-06, 0.0, -1.0, 1.543e-06, 0.0, -1.0, 0.0, 0.0, -1.0, 0.0, 0.0, -1.0, 0.0, 0.0, -1.0, 0.0, 0.0, -1.0, 0.0, -1.0, 0.0, 0.0, -1.0, 0.0, 0.0, -1.0, 0.0, 0.0, -1.0, 0.0, -1.0, 0.0, 0.0, -1.0, 0.0, 0.0, -1.0, 0.0, 0.0, -1.0, 0.0, 0.0, 0.0, 1.0, 0.0, 0.0, 1.0, 0.0, 0.0, 1.0, 0.0, 0.0, 1.0, 0.0])] * 3)])

# ---- objects
ob_mesa_redonda = bpy.data.objects.new('MESA REDONDA', me_cube)
ob_mesa_4_personas = bpy.data.objects.new('MESA 4 PERSONAS', me_cube_001)
ob_mesa_6_personas = bpy.data.objects.new('MESA 6 PERSONAS', me_cube_003)
ob_mesa_2_personas = bpy.data.objects.new('MESA 2 PERSONAS', me_cube_004)

# ---- transforms, parenting, visibility, modifiers, constraints
ob_mesa_redonda.location = (0.0, 0.0, -0.03872)
ob_mesa_redonda.lineart.crease_threshold = 0.0
ob_mesa_4_personas.location = (0.0, 0.0, 0.0)
ob_mesa_4_personas.lineart.crease_threshold = 0.0
ob_mesa_6_personas.location = (0.0, 0.0, 5.96e-08)
ob_mesa_6_personas.scale = (1.0, 1.0, 0.9683)
ob_mesa_6_personas.lineart.crease_threshold = 0.0
ob_mesa_2_personas.location = (0.0, 0.0, -0.03872)
ob_mesa_2_personas.rotation_euler = (-1.629e-07, 0.0, 0.0)
ob_mesa_2_personas.color = (0.8, 0.8, 0.8, 1.0)
ob_mesa_2_personas.lineart.crease_threshold = 0.0

# ---- collection membership
col_collection.objects.link(ob_mesa_redonda)
col_collection.objects.link(ob_mesa_4_personas)
col_collection.objects.link(ob_mesa_6_personas)
col_collection.objects.link(ob_mesa_2_personas)

# ---- scene / render settings (as saved in the file)
scene.frame_start = 1; scene.frame_end = 250; scene.frame_set(3)
scene.render.engine = 'BLENDER_EEVEE_NEXT'
scene.cycles.use_denoising = False
scene.cycles.samples = 128
scene.cycles.sampling_pattern = 'TABULATED_SOBOL'
scene.cycles.use_adaptive_sampling = False
scene.cycles.use_light_tree = False
scene.view_settings.view_transform = 'Filmic'
bpy.context.view_layer.update()

# ---- added for rendering (the .blend has no active camera and no usable light): camera, sun
cam_auto = bpy.data.cameras.new('AutoCamera')
cam_auto.lens = 50.0
cam_auto.sensor_width = 36.0
cam_auto.clip_end = 1000.0
ob_auto_camera = bpy.data.objects.new('AutoCamera', cam_auto)
scene.collection.objects.link(ob_auto_camera)
ob_auto_camera.location = (2.66884, -3.2026, 2.48507)
ob_auto_camera.rotation_euler = (1.09748, -7.21219e-08, 0.694738)
scene.camera = ob_auto_camera
light_auto_sun = bpy.data.lights.new('AutoSun', 'SUN')
light_auto_sun.energy = 3.0
light_auto_sun.angle = 0.0523599
ob_auto_sun = bpy.data.objects.new('AutoSun', light_auto_sun)
scene.collection.objects.link(ob_auto_sun)
ob_auto_sun.rotation_euler = (0.872665, 0.174533, 0.523599)
bpy.context.view_layer.update()
